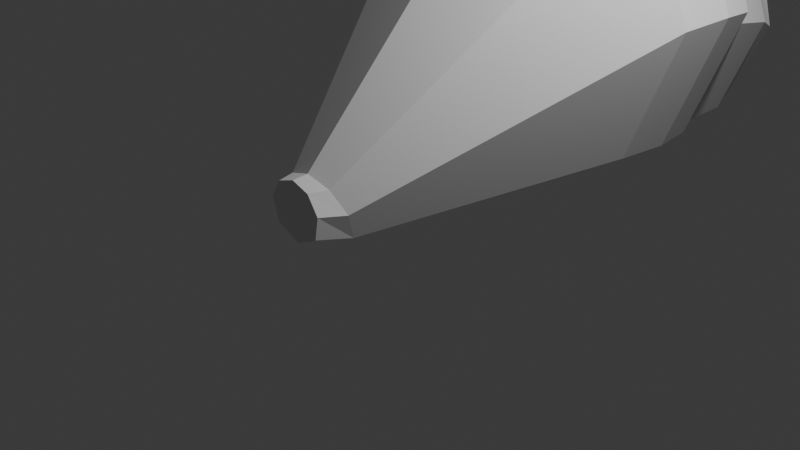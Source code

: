# Source: monster.blend  (saved by Blender 4.1.24; exported with 4.5.12 LTS)
import bpy
from mathutils import Matrix  # noqa: F401  (used for matrix-valued properties, if any)

bpy.ops.wm.read_factory_settings(use_empty=True)
scene = bpy.context.scene
scene.name = 'Scene'

# ---- collections
col_collection = bpy.data.collections.new('Collection'); scene.collection.children.link(col_collection)

# ---- world
world_world = bpy.data.worlds.new('World'); scene.world = world_world
world_world.use_nodes = True; world_world.node_tree.nodes.clear()
_N = world_world.node_tree.nodes; _L = world_world.node_tree.links
n0 = _N.new('ShaderNodeOutputWorld'); n0.name = 'World Output'; n0.location = (300, 300)
n1 = _N.new('ShaderNodeBackground'); n1.name = 'Background'; n1.location = (10, 300)
n1.inputs[0].default_value = (0.05088, 0.05088, 0.05088, 1.0)
_L.new(n1.outputs[0], n0.inputs[0])
n0.is_active_output = True
world_world.color = (0.05088, 0.05088, 0.05088)
world_world.use_sun_shadow = False
world_world.sun_shadow_jitter_overblur = 0.0

# ---- cameras
cam_camera = bpy.data.cameras.new('Camera')
cam_camera.clip_end = 100.0
cam_camera.ortho_scale = 7.314

# ---- lights
light_light = bpy.data.lights.new('Light', 'POINT')
light_light.transmission_factor = 0.0
light_light.energy = 1000.0
light_light.shadow_soft_size = 0.1
light_light.shadow_maximum_resolution = 0.006
light_light.use_absolute_resolution = True

# ---- meshes
me_cone = bpy.data.meshes.new('Cone')
me_cone.from_pydata([(0.0, 1.915, -1.837), (1.437, 1.354, -1.837), (2.032, 0.0, -1.837), (1.437, -1.354, -1.837), (0.0, -1.915, -1.837), (-1.437, -1.354, -1.837), (-2.032, 0.0, -1.837), (-1.437, 1.354, -1.837), (1.217, 0.2071, 1.323), (-0.03362, 1.98, -2.444), (1.453, 1.4, -2.444), (2.068, -1.31e-08, -2.444), (1.453, -1.4, -2.444), (-0.03362, -1.98, -2.444), (-1.52, -1.4, -2.444), (-2.135, -1.31e-08, -2.444), (-1.52, 1.4, -2.444), (0.2133, -0.677, 0.0), (1.219, 0.2644, 1.12), (1.136, -1.144e-07, 1.151), (1.219, -0.2644, 1.12), (1.453, -0.4214, 1.029), (1.755, -0.3437, 0.9046), (1.909, -1.025e-07, 0.8385), (1.755, 0.3437, 0.9046), (1.453, 0.4214, 1.029), (1.147, -1.141e-07, 1.325), (1.217, -0.2071, 1.323), (1.414, -0.3302, 1.316), (1.669, -0.2693, 1.302), (1.8, -9.898e-08, 1.292), (1.669, 0.2693, 1.302), (1.414, 0.3302, 1.316), (0.01945, 1.903, -2.927), (1.448, 1.346, -2.927), (2.039, -1.849e-08, -2.927), (1.448, -1.346, -2.927), (0.01945, -1.903, -2.927), (-1.409, -1.346, -2.927), (-2.0, -1.849e-08, -2.927), (-1.409, 1.346, -2.927), (0.2921, 1.595, -3.39), (1.489, 1.128, -3.39), (1.985, -4.825e-08, -3.39), (1.489, -1.128, -3.39), (0.2921, -1.595, -3.39), (-0.9047, -1.128, -3.39), (-1.4, -4.825e-08, -3.39), (-0.9047, 1.128, -3.39), (0.4456, 1.466, -4.107), (1.546, 1.037, -4.107), (2.002, -7.679e-08, -4.107), (1.546, -1.037, -4.107), (0.4456, -1.466, -4.107), (-0.6547, -1.037, -4.107), (-1.11, -7.679e-08, -4.107), (-0.6547, 1.037, -4.107), (0.596, 1.336, -4.477), (1.585, 0.945, -4.308), (1.994, -7.632e-08, -4.238), (1.585, -0.945, -4.308), (0.596, -1.336, -4.477), (-0.3926, -0.945, -4.647), (-0.8021, -1.003e-07, -4.717), (-0.3926, 0.945, -4.647)], [], [(1, 24, 23, 2), (2, 23, 22, 3), (3, 22, 21, 4), (5, 17, 20, 19, 6), (8, 26, 27, 28, 29, 30, 31, 32), (6, 19, 18, 7), (7, 0, 9, 16), (4, 21, 20, 17, 5), (0, 25, 24, 1), (9, 10, 34, 33), (6, 7, 16, 15), (5, 6, 15, 14), (0, 1, 10, 9), (4, 5, 14, 13), (3, 4, 13, 12), (2, 3, 12, 11), (1, 2, 11, 10), (22, 23, 30, 29), (7, 18, 25, 0), (20, 21, 28, 27), (18, 19, 26, 8), (23, 24, 31, 30), (21, 22, 29, 28), (19, 20, 27, 26), (25, 18, 8, 32), (24, 25, 32, 31), (33, 34, 42, 41), (16, 9, 33, 40), (14, 15, 39, 38), (12, 13, 37, 36), (10, 11, 35, 34), (15, 16, 40, 39), (13, 14, 38, 37), (11, 12, 36, 35), (47, 48, 56, 55), (40, 33, 41, 48), (38, 39, 47, 46), (36, 37, 45, 44), (34, 35, 43, 42), (39, 40, 48, 47), (37, 38, 46, 45), (35, 36, 44, 43), (50, 51, 59, 58), (45, 46, 54, 53), (43, 44, 52, 51), (41, 42, 50, 49), (48, 41, 49, 56), (46, 47, 55, 54), (44, 45, 53, 52), (42, 43, 51, 50), (57, 58, 59, 60, 61, 62, 63, 64), (55, 56, 64, 63), (53, 54, 62, 61), (51, 52, 60, 59), (49, 50, 58, 57), (56, 49, 57, 64), (54, 55, 63, 62), (52, 53, 61, 60)])
_uv = me_cone.uv_layers.new(name='UVMap')
_uv.uv.foreach_set('vector', [0.4197, 0.4197, 0.2931, 0.2931, 0.3152, 0.25, 0.49, 0.25, 0.49, 0.25, 0.3152, 0.25, 0.2931, 0.2069, 0.4197, 0.08029, 0.4197, 0.08029, 0.2931, 0.2069, 0.25, 0.1972, 0.25, 0.01, 0.08029, 0.08029, 0.1651, 0.1651, 0.2169, 0.2169, 0.2052, 0.25, 0.01, 0.25, 0.2169, 0.2831, 0.2052, 0.25, 0.2169, 0.2169, 0.25, 0.1972, 0.2931, 0.2069, 0.3152, 0.25, 0.2931, 0.2931, 0.25, 0.3028, 0.01, 0.25, 0.2052, 0.25, 0.2169, 0.2831, 0.08029, 0.4197, 0.08029, 0.4197, 0.25, 0.49, 0.25, 0.49, 0.08029, 0.4197, 0.25, 0.01, 0.25, 0.1972, 0.2169, 0.2169, 0.1651, 0.1651, 0.08029, 0.08029, 0.25, 0.49, 0.25, 0.3028, 0.2931, 0.2931, 0.4197, 0.4197, 0.25, 0.49, 0.4197, 0.4197, 0.4197, 0.4197, 0.25, 0.49, 0.01, 0.25, 0.08029, 0.4197, 0.08029, 0.4197, 0.01, 0.25, 0.08029, 0.08029, 0.01, 0.25, 0.01, 0.25, 0.08029, 0.08029, 0.25, 0.49, 0.4197, 0.4197, 0.4197, 0.4197, 0.25, 0.49, 0.25, 0.01, 0.08029, 0.08029, 0.08029, 0.08029, 0.25, 0.01, 0.4197, 0.08029, 0.25, 0.01, 0.25, 0.01, 0.4197, 0.08029, 0.49, 0.25, 0.4197, 0.08029, 0.4197, 0.08029, 0.49, 0.25, 0.4197, 0.4197, 0.49, 0.25, 0.49, 0.25, 0.4197, 0.4197, 0.2931, 0.2069, 0.3152, 0.25, 0.3152, 0.25, 0.2931, 0.2069, 0.08029, 0.4197, 0.2169, 0.2831, 0.25, 0.3028, 0.25, 0.49, 0.2169, 0.2169, 0.25, 0.1972, 0.25, 0.1972, 0.2169, 0.2169, 0.2169, 0.2831, 0.2052, 0.25, 0.2052, 0.25, 0.2169, 0.2831, 0.3152, 0.25, 0.2931, 0.2931, 0.2931, 0.2931, 0.3152, 0.25, 0.25, 0.1972, 0.2931, 0.2069, 0.2931, 0.2069, 0.25, 0.1972, 0.2052, 0.25, 0.2169, 0.2169, 0.2169, 0.2169, 0.2052, 0.25, 0.25, 0.3028, 0.2169, 0.2831, 0.2169, 0.2831, 0.25, 0.3028, 0.2931, 0.2931, 0.25, 0.3028, 0.25, 0.3028, 0.2931, 0.2931, 0.25, 0.49, 0.4197, 0.4197, 0.4197, 0.4197, 0.25, 0.49, 0.08029, 0.4197, 0.25, 0.49, 0.25, 0.49, 0.08029, 0.4197, 0.08029, 0.08029, 0.01, 0.25, 0.01, 0.25, 0.08029, 0.08029, 0.4197, 0.08029, 0.25, 0.01, 0.25, 0.01, 0.4197, 0.08029, 0.4197, 0.4197, 0.49, 0.25, 0.49, 0.25, 0.4197, 0.4197, 0.01, 0.25, 0.08029, 0.4197, 0.08029, 0.4197, 0.01, 0.25, 0.25, 0.01, 0.08029, 0.08029, 0.08029, 0.08029, 0.25, 0.01, 0.49, 0.25, 0.4197, 0.08029, 0.4197, 0.08029, 0.49, 0.25, 0.01, 0.25, 0.08029, 0.4197, 0.08029, 0.4197, 0.01, 0.25, 0.08029, 0.4197, 0.25, 0.49, 0.25, 0.49, 0.08029, 0.4197, 0.08029, 0.08029, 0.01, 0.25, 0.01, 0.25, 0.08029, 0.08029, 0.4197, 0.08029, 0.25, 0.01, 0.25, 0.01, 0.4197, 0.08029, 0.4197, 0.4197, 0.49, 0.25, 0.49, 0.25, 0.4197, 0.4197, 0.01, 0.25, 0.08029, 0.4197, 0.08029, 0.4197, 0.01, 0.25, 0.25, 0.01, 0.08029, 0.08029, 0.08029, 0.08029, 0.25, 0.01, 0.49, 0.25, 0.4197, 0.08029, 0.4197, 0.08029, 0.49, 0.25, 0.4197, 0.4197, 0.49, 0.25, 0.49, 0.25, 0.4197, 0.4197, 0.25, 0.01, 0.08029, 0.08029, 0.08029, 0.08029, 0.25, 0.01, 0.49, 0.25, 0.4197, 0.08029, 0.4197, 0.08029, 0.49, 0.25, 0.25, 0.49, 0.4197, 0.4197, 0.4197, 0.4197, 0.25, 0.49, 0.08029, 0.4197, 0.25, 0.49, 0.25, 0.49, 0.08029, 0.4197, 0.08029, 0.08029, 0.01, 0.25, 0.01, 0.25, 0.08029, 0.08029, 0.4197, 0.08029, 0.25, 0.01, 0.25, 0.01, 0.4197, 0.08029, 0.4197, 0.4197, 0.49, 0.25, 0.49, 0.25, 0.4197, 0.4197, 0.75, 0.49, 0.9197, 0.4197, 0.99, 0.25, 0.9197, 0.08029, 0.75, 0.01, 0.5803, 0.08029, 0.51, 0.25, 0.5803, 0.4197, 0.01, 0.25, 0.08029, 0.4197, 0.08029, 0.4197, 0.01, 0.25, 0.25, 0.01, 0.08029, 0.08029, 0.08029, 0.08029, 0.25, 0.01, 0.49, 0.25, 0.4197, 0.08029, 0.4197, 0.08029, 0.49, 0.25, 0.25, 0.49, 0.4197, 0.4197, 0.4197, 0.4197, 0.25, 0.49, 0.08029, 0.4197, 0.25, 0.49, 0.25, 0.49, 0.08029, 0.4197, 0.08029, 0.08029, 0.01, 0.25, 0.01, 0.25, 0.08029, 0.08029, 0.4197, 0.08029, 0.25, 0.01, 0.25, 0.01, 0.4197, 0.08029])
me_cone.update()

# ---- objects
ob_light = bpy.data.objects.new('Light', light_light)
ob_camera = bpy.data.objects.new('Camera', cam_camera)
ob_cone = bpy.data.objects.new('Cone', me_cone)

# ---- transforms, parenting, visibility, modifiers, constraints
ob_light.location = (4.076, 1.005, 5.904)
ob_light.rotation_euler = (0.6503, 0.05522, 1.866)
ob_light.lock_rotations_4d = False
ob_light.empty_display_type = 'ARROWS'
ob_light.color = (0.0, 0.0, 0.0, 0.0)
ob_light.lineart.crease_threshold = 0.0
ob_camera.location = (7.359, -6.926, 4.958)
ob_camera.rotation_euler = (1.109, 0.0, 0.8149)
ob_camera.lock_rotations_4d = False
ob_camera.empty_display_type = 'ARROWS'
ob_camera.color = (0.0, 0.0, 0.0, 0.0)
ob_camera.display_type = 'WIRE'
ob_camera.lineart.crease_threshold = 0.0
ob_cone.location = (0.0, 0.0, 1.981)
ob_cone.rotation_euler = (1.571, 1.571, 0.0)

# ---- collection membership
col_collection.objects.link(ob_light)
col_collection.objects.link(ob_camera)
col_collection.objects.link(ob_cone)

# ---- scene / render settings (as saved in the file)
scene.camera = ob_camera
scene.frame_start = 1; scene.frame_end = 250; scene.frame_set(1)
scene.render.engine = 'BLENDER_EEVEE_NEXT'
scene.cycles.sampling_pattern = 'TABULATED_SOBOL'
scene.eevee.ray_tracing_options.trace_max_roughness = 0.0
bpy.context.view_layer.update()
